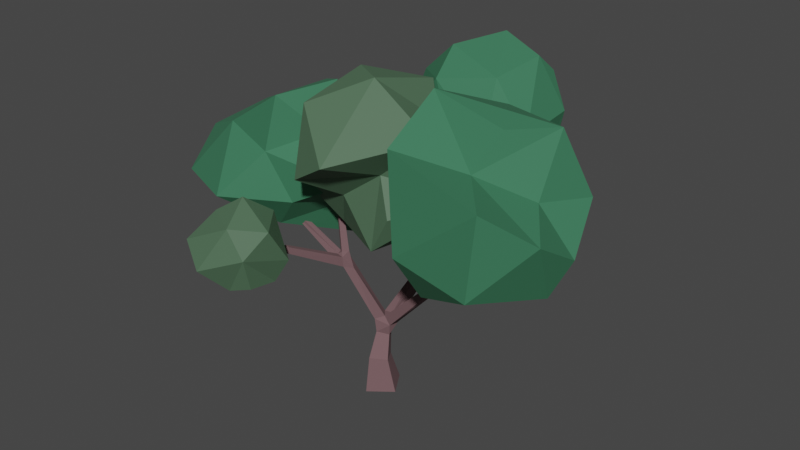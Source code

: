 # Source: big_tree_1.blend  (saved by Blender 3.0.42; exported with 4.5.12 LTS)
import bpy
from mathutils import Matrix  # noqa: F401  (used for matrix-valued properties, if any)

bpy.ops.wm.read_factory_settings(use_empty=True)
scene = bpy.context.scene
scene.name = 'Scene'

# ---- collections
col_collection = bpy.data.collections.new('Collection'); scene.collection.children.link(col_collection)
col_leaves = bpy.data.collections.new('leaves'); scene.collection.children.link(col_leaves)

# ---- materials (node trees are filled in below, after node groups)
mat_wood = bpy.data.materials.new('wood')
mat_wood.alpha_threshold = 0.0
mat_wood.use_transparent_shadow = False
mat_wood.line_color = (0.0, 0.0, 0.0, 1.0)
mat_leaves = bpy.data.materials.new('leaves')
mat_leaves.alpha_threshold = 0.0
mat_leaves.use_transparent_shadow = False
mat_leaves.line_color = (0.0, 0.0, 0.0, 1.0)
mat_leaves_alt = bpy.data.materials.new('leaves_alt')
mat_leaves_alt.alpha_threshold = 0.0
mat_leaves_alt.use_transparent_shadow = False
mat_leaves_alt.line_color = (0.0, 0.0, 0.0, 1.0)

# ---- material node trees
mat_wood.use_nodes = True; mat_wood.node_tree.nodes.clear()
_N = mat_wood.node_tree.nodes; _L = mat_wood.node_tree.links
n0 = _N.new('ShaderNodeOutputMaterial'); n0.name = 'Material Output'; n0.location = (300, 300)
n1 = _N.new('ShaderNodeBsdfPrincipled'); n1.name = 'Principled BSDF'; n1.location = (10, 300)
n1.distribution = 'GGX'
n1.subsurface_method = 'RANDOM_WALK_SKIN'
n1.inputs[0].default_value = (0.1693, 0.09529, 0.1029, 1.0)
n1.inputs[2].default_value = 1.0
n1.inputs[3].default_value = 1.45
n1.inputs[27].default_value = (0.0, 0.0, 0.0, 1.0)
n1.inputs[28].default_value = 1.0
_L.new(n1.outputs[0], n0.inputs[0])
n0.is_active_output = True
mat_leaves.use_nodes = True; mat_leaves.node_tree.nodes.clear()
_N = mat_leaves.node_tree.nodes; _L = mat_leaves.node_tree.links
n0 = _N.new('ShaderNodeOutputMaterial'); n0.name = 'Material Output'; n0.location = (300, 300)
n1 = _N.new('ShaderNodeBsdfPrincipled'); n1.name = 'Principled BSDF'; n1.location = (10, 300)
n1.distribution = 'GGX'
n1.subsurface_method = 'RANDOM_WALK_SKIN'
n1.inputs[0].default_value = (0.03684, 0.1693, 0.08609, 1.0)
n1.inputs[2].default_value = 0.8182
n1.inputs[3].default_value = 1.45
n1.inputs[27].default_value = (0.0, 0.0, 0.0, 1.0)
n1.inputs[28].default_value = 1.0
_L.new(n1.outputs[0], n0.inputs[0])
n0.is_active_output = True
mat_leaves_alt.use_nodes = True; mat_leaves_alt.node_tree.nodes.clear()
_N = mat_leaves_alt.node_tree.nodes; _L = mat_leaves_alt.node_tree.links
n0 = _N.new('ShaderNodeOutputMaterial'); n0.name = 'Material Output'; n0.location = (300, 300)
n1 = _N.new('ShaderNodeBsdfPrincipled'); n1.name = 'Principled BSDF'; n1.location = (10, 300)
n1.distribution = 'GGX'
n1.subsurface_method = 'RANDOM_WALK_SKIN'
n1.inputs[0].default_value = (0.07546, 0.1465, 0.08396, 1.0)
n1.inputs[2].default_value = 0.6409
n1.inputs[3].default_value = 1.45
n1.inputs[27].default_value = (0.0, 0.0, 0.0, 1.0)
n1.inputs[28].default_value = 1.0
_L.new(n1.outputs[0], n0.inputs[0])
n0.is_active_output = True

# ---- world
world_world = bpy.data.worlds.new('World'); scene.world = world_world
world_world.use_nodes = True; world_world.node_tree.nodes.clear()
_N = world_world.node_tree.nodes; _L = world_world.node_tree.links
n0 = _N.new('ShaderNodeOutputWorld'); n0.name = 'World Output'; n0.location = (300, 300)
n1 = _N.new('ShaderNodeBackground'); n1.name = 'Background'; n1.location = (10, 300)
n1.inputs[0].default_value = (0.05088, 0.05088, 0.05088, 1.0)
_L.new(n1.outputs[0], n0.inputs[0])
n0.is_active_output = True
world_world.color = (0.05088, 0.05088, 0.05088)
world_world.use_sun_shadow = False
world_world.sun_shadow_jitter_overblur = 0.0

# ---- meshes
me_cube_001 = bpy.data.meshes.new('Cube.001')
me_cube_001.from_pydata([(-0.05825, -0.2847, -0.07174), (-0.2722, 0.06778, -0.07175), (0.07967, 0.2818, -0.03759), (0.2944, -0.07133, -0.03759), (0.4651, 0.2081, 3.291), (0.4255, 0.1406, 3.326), (0.3516, 0.184, 3.326), (-1.364, -0.2708, 2.373), (-1.333, -0.2679, 2.424), (-1.328, -0.3277, 2.424), (-0.0747, -0.5307, 3.346), (-0.03625, -0.4669, 3.388), (0.03717, -0.5111, 3.388), (0.3221, 1.141, 3.335), (0.2545, 1.19, 3.353), (0.3051, 1.26, 3.353), (0.02156, 2.115, 3.014), (0.04606, 2.045, 3.057), (-0.02024, 2.055, 3.11), (-0.9038, -1.633, 2.254), (-0.9044, -1.634, 2.311), (-0.8508, -1.651, 2.311), (0.8201, 1.229, 2.048), (0.7821, 1.199, 2.119), (0.7295, 1.267, 2.119), (-0.6994, -0.02883, 2.771), (-0.6503, -0.05913, 2.789), (-0.682, -0.1104, 2.789), (1.003, 0.09344, 2.777), (1.009, 0.04047, 2.782), (0.9554, 0.03526, 2.782), (1.561, -0.1646, 2.847), (1.51, -0.1549, 2.878), (1.521, -0.09537, 2.878), (-0.06779, -0.1972, 0.4363), (0.02317, 0.1559, 0.3931), (-0.4181, -0.1779, 2.002), (-0.7311, -0.08011, 2.771), (-0.4925, -0.128, 1.945), (-0.4703, -0.265, 1.998), (0.2308, 0.8977, 1.578), (0.7674, 1.296, 2.048), (0.3013, 0.8051, 1.575), (-0.7358, -1.055, 2.249), (-0.7301, -1.035, 2.334), (-0.648, -1.059, 2.334), (-0.8502, -1.65, 2.255), (-0.4218, -0.2946, 1.801), (-0.4223, -0.3077, 1.952), (-0.654, -1.081, 2.25), (-0.5301, -0.2777, 1.957), (-0.2151, 1.882, 2.77), (-0.1764, 1.83, 2.829), (-0.2618, 1.81, 2.852), (-0.04473, 2.125, 3.067), (-0.2996, 1.863, 2.792), (0.1927, 1.334, 2.356), (0.1559, 1.381, 2.496), (0.3726, 1.21, 3.335), (0.09873, 1.314, 2.495), (0.1836, -0.08403, 2.424), (-0.001275, -0.5749, 3.346), (0.1892, -0.09, 2.612), (0.2643, -0.1341, 2.611), (0.1911, -0.02107, 2.505), (0.3912, 0.2515, 3.291), (0.09206, 0.8915, 1.642), (0.1992, 0.8816, 1.666), (0.2156, 0.7672, 1.668), (0.08437, 1.34, 2.385), (0.169, 1.256, 2.444), (0.1051, 1.236, 2.369), (-0.5346, -0.3083, 1.847), (-1.359, -0.3305, 2.373), (-0.6109, -0.1862, 1.888), (-0.5552, -0.1966, 1.974), (-0.1258, -0.006644, 0.962), (-0.226, 0.1011, 0.9582), (-0.4862, -0.1725, 1.719), (-0.336, -0.1821, 1.768), (0.105, 0.6144, 1.619), (0.2728, -0.1092, 2.458), (0.09322, 0.7298, 1.672), (0.2151, 0.7144, 1.697), (0.2961, -0.06545, 2.561), (-0.08238, 0.3328, 0.9104), (0.07993, 0.7507, 1.417), (0.05733, 0.2833, 0.9108), (-0.1232, 0.2072, 0.9974), (0.1982, 0.7056, 1.413), (0.2137, 0.6347, 1.583), (0.04715, 0.6605, 1.499), (-0.09162, -0.01115, 0.771), (-0.1985, 0.01923, 0.3809), (0.1546, -0.06569, 0.4323), (-0.1802, 0.1298, 0.6939), (-0.02118, 0.2189, 0.6759), (0.06771, 0.07411, 0.7439), (0.1229, 0.1925, 0.9163), (-0.01074, 0.07114, 1.018), (0.02453, 0.1958, 1.025), (0.09805, 0.04679, 0.9151), (1.04, 0.02247, 1.899), (0.869, -0.0605, 1.885), (0.8721, 0.0505, 1.871), (0.9346, 0.03092, 2.062), (1.026, -0.06581, 2.075), (0.9502, 0.08822, 2.777), (0.9427, -0.06341, 2.067), (1.572, -0.1051, 2.847), (1.091, -0.09253, 2.004), (1.027, 0.02987, 2.059)], [], [(100, 98, 87), (39, 48, 36), (27, 37, 39), (72, 74, 78), (75, 38, 74), (85, 87, 96), (25, 26, 38), (40, 42, 89), (104, 105, 111), (38, 75, 37), (67, 40, 66), (39, 36, 26), (101, 97, 98), (77, 88, 85), (88, 99, 100), (99, 76, 101), (103, 110, 108), (108, 110, 106), (42, 90, 89), (74, 38, 78), (82, 91, 80), (90, 80, 91), (64, 60, 62), (40, 67, 24), (41, 42, 40), (23, 42, 22), (49, 72, 47), (45, 50, 44), (43, 44, 72), (56, 69, 55), (53, 55, 59), (53, 57, 52), (58, 70, 56), (15, 58, 57), (14, 70, 13), (10, 62, 60), (12, 61, 63), (4, 63, 84), (6, 65, 62), (66, 82, 71), (56, 68, 67), (69, 56, 66), (70, 71, 68), (73, 74, 72), (73, 50, 9), (88, 77, 78), (79, 76, 99), (78, 76, 47), (38, 79, 88), (82, 80, 60), (81, 83, 84), (87, 85, 86), (91, 86, 88), (92, 93, 34), (94, 35, 96), (96, 93, 95), (92, 94, 97), (98, 100, 104), (110, 103, 101), (29, 108, 106), (107, 108, 30), (110, 102, 109), (33, 109, 111), (0, 3, 94), (93, 0, 34), (109, 33, 32, 31), (27, 39, 26), (25, 38, 37), (39, 37, 75), (38, 26, 36), (28, 107, 30, 29), (25, 37, 27, 26), (41, 24, 23, 22), (46, 21, 20, 19), (16, 54, 18, 17), (58, 15, 14, 13), (87, 98, 97, 96), (92, 97, 101, 76), (10, 61, 12, 11), (73, 9, 8, 7), (92, 76, 77, 95), (95, 77, 85, 96), (65, 6, 5, 4), (3, 0, 1, 2), (86, 66, 40, 89), (79, 36, 48, 47), (102, 104, 111), (105, 104, 103, 108), (36, 79, 38), (83, 90, 42, 68), (78, 47, 72), (91, 82, 66, 86), (59, 69, 71, 70), (84, 63, 81), (50, 48, 39, 75), (83, 68, 82), (68, 23, 24, 67), (42, 23, 68), (49, 46, 19, 43), (24, 41, 40), (41, 22, 42), (43, 19, 20, 44), (44, 20, 21, 45), (45, 21, 46, 49), (48, 45, 49, 47), (50, 45, 48), (55, 54, 16, 51), (44, 50, 72), (43, 72, 49), (51, 16, 17, 52), (53, 52, 17, 18), (55, 53, 18, 54), (56, 51, 52, 57), (59, 55, 69), (53, 59, 57), (55, 51, 56), (59, 14, 15, 57), (57, 58, 56), (14, 59, 70), (81, 61, 10, 60), (58, 13, 70), (62, 11, 12, 63), (61, 81, 63), (11, 62, 10), (84, 64, 65, 4), (63, 5, 6, 62), (65, 64, 62), (5, 63, 4), (74, 7, 8, 75), (68, 71, 82), (66, 56, 67), (70, 68, 56), (69, 66, 71), (50, 73, 72), (73, 7, 74), (75, 8, 9, 50), (80, 90, 81, 60), (76, 78, 77), (88, 79, 99), (78, 38, 88), (79, 47, 76), (83, 82, 64, 84), (81, 90, 83), (64, 82, 60), (100, 87, 89, 90), (88, 86, 85), (89, 87, 86), (100, 90, 91, 88), (99, 103, 104, 100), (93, 96, 35), (92, 34, 94), (95, 93, 92), (97, 94, 96), (101, 103, 99), (101, 98, 102, 110), (105, 107, 28, 111), (102, 98, 104), (111, 28, 29, 106), (110, 31, 32, 106), (108, 107, 105), (29, 30, 108), (111, 109, 102), (31, 110, 109), (111, 106, 32, 33), (1, 93, 35, 2), (93, 1, 0), (2, 35, 94, 3), (94, 34, 0)])
me_cube_001.materials.append(mat_wood)
me_cube_001.use_remesh_fix_poles = True
me_cube_001.use_remesh_preserve_attributes = False
me_cube_001.update()
me_icosphere = bpy.data.meshes.new('Icosphere')
me_icosphere.from_pydata([(0.5435, 2.096, 2.517), (0.4862, 0.9116, 3.384), (-0.6235, 1.534, 3.283), (-0.1814, 2.832, 3.455), (0.8962, 2.802, 3.101), (-0.3779, 2.626, 4.112), (0.2361, 2.988, 4.104), (0.3818, 2.154, 4.652), (1.042, 1.839, 2.618), (1.153, 2.271, 3.087), (-0.1594, 1.716, 2.541), (0.2795, 1.313, 2.687), (-0.002424, 2.447, 2.595), (1.294, 2.265, 3.701), (0.8826, 0.947, 3.513), (1.295, 1.366, 3.601), (-0.5229, 1.18, 3.505), (-0.5283, 2.306, 3.279), (0.6214, 3.087, 3.593), (0.006629, 1.115, 4.174), (-0.5219, 1.573, 4.08), (1.044, 2.326, 4.201), (0.7764, 1.395, 4.28), (0.9685, 2.069, 4.449), (-0.05581, 1.558, 4.519)], [], [(0, 8, 11), (0, 11, 10), (0, 10, 12), (8, 9, 13), (2, 11, 16), (4, 12, 18), (8, 13, 15), (4, 18, 13), (5, 20, 24), (6, 5, 7), (23, 21, 7), (21, 6, 7), (7, 5, 24), (20, 19, 24), (24, 22, 7), (24, 19, 22), (22, 23, 7), (13, 18, 21), (18, 6, 21), (3, 5, 6), (3, 17, 5), (2, 20, 5), (2, 16, 20), (16, 19, 20), (1, 14, 19), (14, 22, 19), (15, 23, 22), (15, 13, 23), (13, 21, 23), (18, 3, 6), (18, 12, 3), (17, 2, 5), (16, 1, 19), (16, 11, 1), (14, 15, 22), (14, 8, 15), (9, 4, 13), (0, 12, 4), (12, 17, 3), (12, 10, 17), (10, 2, 17), (10, 11, 2), (9, 0, 4), (9, 8, 0), (11, 14, 1), (11, 8, 14)])
_uv = me_icosphere.uv_layers.new(name='UVMap')
_uv.uv.foreach_set('vector', [0.1818, 0.0, 0.2299, 0.08327, 0.1364, 0.07873, 0.9091, 0.0, 0.9423, 0.09994, 0.8636, 0.07873, 0.7273, 0.0, 0.7727, 0.07873, 0.6818, 0.07873, 0.2299, 0.08327, 0.3636, 0.1575, 0.3542, 0.2362, 0.8009, 0.1874, 0.9423, 0.09994, 0.8636, 0.2362, 0.4545, 0.1575, 0.5883, 0.08324, 0.5, 0.2362, 0.2299, 0.08327, 0.3542, 0.2362, 0.2273, 0.2362, 0.4545, 0.1575, 0.5, 0.2362, 0.3542, 0.2362, 0.6468, 0.3149, 0.8182, 0.3149, 0.8455, 0.3937, 0.5455, 0.3149, 0.6468, 0.3149, 0.6197, 0.4436, 0.4091, 0.3937, 0.3847, 0.3149, 0.4712, 0.4436, 0.3847, 0.3149, 0.5455, 0.3149, 0.4712, 0.4436, 0.6197, 0.4436, 0.6468, 0.3149, 0.6818, 0.3937, 0.8182, 0.3149, 0.9091, 0.3149, 0.8455, 0.3937, 0.04546, 0.3937, 0.1553, 0.3609, 0.09091, 0.4724, 0.04546, 0.3937, 0.0311, 0.3149, 0.1553, 0.3609, 0.2084, 0.3609, 0.3075, 0.3752, 0.2727, 0.4724, 0.3542, 0.2362, 0.5, 0.2362, 0.3847, 0.3149, 0.5, 0.2362, 0.5455, 0.3149, 0.3847, 0.3149, 0.6035, 0.2143, 0.6468, 0.3149, 0.5455, 0.3149, 0.6035, 0.2143, 0.7027, 0.2, 0.6468, 0.3149, 0.8009, 0.1874, 0.8182, 0.3149, 0.6468, 0.3149, 0.8009, 0.1874, 0.8636, 0.2362, 0.8182, 0.3149, 0.8636, 0.2362, 0.9091, 0.3149, 0.8182, 0.3149, 0.07251, 0.1893, 0.142, 0.2265, 0.0311, 0.3149, 0.142, 0.2265, 0.1553, 0.3609, 0.0311, 0.3149, 0.2273, 0.2362, 0.3075, 0.3752, 0.1553, 0.3609, 0.2273, 0.2362, 0.3542, 0.2362, 0.3075, 0.3752, 0.3542, 0.2362, 0.3847, 0.3149, 0.3075, 0.3752, 0.5, 0.2362, 0.6035, 0.2143, 0.5455, 0.3149, 0.5, 0.2362, 0.5883, 0.08324, 0.6035, 0.2143, 0.7027, 0.2, 0.8009, 0.1874, 0.6468, 0.3149, 0.8636, 0.2362, 0.9816, 0.1893, 0.9091, 0.3149, 0.8636, 0.2362, 0.9423, 0.09994, 0.9816, 0.1893, 0.142, 0.2265, 0.2273, 0.2362, 0.1553, 0.3609, 0.142, 0.2265, 0.2299, 0.08327, 0.2273, 0.2362, 0.3636, 0.1575, 0.4545, 0.1575, 0.3542, 0.2362, 0.5309, 0.0252, 0.5883, 0.08324, 0.4545, 0.1575, 0.6818, 0.07873, 0.7027, 0.2, 0.6035, 0.2143, 0.6818, 0.07873, 0.7727, 0.07873, 0.7027, 0.2, 0.7727, 0.07873, 0.8009, 0.1874, 0.7027, 0.2, 0.8636, 0.07873, 0.9423, 0.09994, 0.8009, 0.1874, 0.3636, 0.1575, 0.3782, 0.0252, 0.4545, 0.1575, 0.3636, 0.1575, 0.3156, 0.08327, 0.3782, 0.0252, 0.1364, 0.07873, 0.142, 0.2265, 0.07251, 0.1893, 0.1364, 0.07873, 0.2299, 0.08327, 0.142, 0.2265])
me_icosphere.materials.append(mat_leaves)
me_icosphere.use_remesh_fix_poles = True
me_icosphere.use_remesh_preserve_attributes = False
me_icosphere.update()
me_icosphere_001 = bpy.data.meshes.new('Icosphere.001')
me_icosphere_001.from_pydata([(2.424, 0.377, 4.346), (2.405, -0.02348, 3.531), (1.307, -0.7906, 2.211), (0.844, 0.002917, 4.55), (2.216, -1.144, 2.617), (1.727, 0.8268, 3.014), (1.965, 0.2596, 3.033), (1.622, 0.5266, 2.14), (2.879, 0.06971, 2.908), (2.695, 0.702, 3.431), (0.861, 0.9452, 2.908), (1.6, 0.5159, 3.447), (1.307, 0.9179, 4.192), (2.686, -0.1497, 2.427), (2.852, -0.6462, 3.348), (1.566, -0.1745, 2.462), (1.078, 0.6015, 3.372), (0.5019, -0.1901, 2.572), (0.6324, 0.4191, 4.141), (1.951, -0.1263, 4.346), (1.737, -0.436, 3.83), (2.348, -1.155, 3.787), (1.165, -1.153, 2.848), (0.6836, -0.3738, 3.426), (0.8599, -0.8757, 4.059)], [], [(13, 6, 8), (5, 11, 9), (0, 12, 3), (1, 0, 20), (7, 15, 17), (0, 3, 19), (1, 20, 14), (2, 4, 22), (3, 23, 24), (4, 21, 22), (22, 21, 24), (21, 20, 24), (20, 3, 24), (24, 23, 22), (23, 17, 22), (17, 2, 22), (14, 21, 4), (14, 20, 21), (19, 3, 20), (18, 23, 3), (18, 16, 23), (15, 2, 17), (15, 4, 2), (15, 13, 4), (20, 0, 19), (3, 12, 18), (12, 16, 18), (16, 17, 23), (16, 10, 17), (10, 7, 17), (7, 13, 15), (13, 14, 4), (13, 8, 14), (8, 1, 14), (9, 0, 1), (9, 11, 0), (11, 12, 0), (11, 16, 12), (11, 10, 16), (11, 5, 10), (5, 7, 10), (8, 9, 1), (8, 6, 9), (6, 5, 9), (5, 6, 7), (6, 13, 7)])
_uv = me_icosphere_001.uv_layers.new(name='UVMap')
_uv.uv.foreach_set('vector', [0.2895, 0.1865, 0.3182, 0.07873, 0.3636, 0.1575, 0.5455, 0.0, 0.5909, 0.07873, 0.5, 0.07873, 0.5668, 0.1575, 0.7273, 0.1575, 0.7099, 0.2848, 0.4545, 0.1575, 0.5668, 0.1575, 0.5693, 0.2984, 0.1535, 0.1575, 0.1805, 0.2362, 0.06829, 0.2757, 0.5668, 0.1575, 0.7099, 0.2848, 0.5909, 0.2362, 0.4545, 0.1575, 0.5693, 0.2984, 0.4091, 0.2362, 0.1818, 0.3149, 0.3092, 0.3149, 0.2353, 0.4037, 0.7099, 0.2848, 0.8525, 0.3335, 0.7727, 0.3937, 0.3092, 0.3149, 0.4545, 0.3149, 0.4472, 0.4597, 0.4472, 0.4597, 0.4545, 0.3149, 0.5, 0.3937, 0.4545, 0.3149, 0.5693, 0.2984, 0.5, 0.3937, 0.5693, 0.2984, 0.7099, 0.2848, 0.6773, 0.3937, 0.7727, 0.3937, 0.8525, 0.3335, 0.8182, 0.4724, 0.01071, 0.3335, 0.06829, 0.2757, 0.1294, 0.4057, 0.06829, 0.2757, 0.1818, 0.3149, 0.1294, 0.4057, 0.4091, 0.2362, 0.4545, 0.3149, 0.3092, 0.3149, 0.4091, 0.2362, 0.5693, 0.2984, 0.4545, 0.3149, 0.5909, 0.2362, 0.7099, 0.2848, 0.5693, 0.2984, 0.7727, 0.2362, 0.8525, 0.3335, 0.7099, 0.2848, 0.7727, 0.2362, 0.8324, 0.1821, 0.8525, 0.3335, 0.1805, 0.2362, 0.1818, 0.3149, 0.06829, 0.2757, 0.1805, 0.2362, 0.3092, 0.3149, 0.1818, 0.3149, 0.1805, 0.2362, 0.2895, 0.1865, 0.3092, 0.3149, 0.5693, 0.2984, 0.5668, 0.1575, 0.5909, 0.2362, 0.7099, 0.2848, 0.7273, 0.1575, 0.7727, 0.2362, 0.7273, 0.1575, 0.8324, 0.1821, 0.7727, 0.2362, 0.8324, 0.1821, 0.9545, 0.2362, 0.8525, 0.3335, 0.8324, 0.1821, 0.9091, 0.1575, 0.9545, 0.2362, 0.9091, 0.1575, 1.0, 0.1575, 0.9545, 0.2362, 0.1535, 0.1575, 0.2895, 0.1865, 0.1805, 0.2362, 0.2895, 0.1865, 0.4091, 0.2362, 0.3092, 0.3149, 0.2895, 0.1865, 0.3636, 0.1575, 0.4091, 0.2362, 0.3636, 0.1575, 0.4545, 0.1575, 0.4091, 0.2362, 0.5, 0.07873, 0.5668, 0.1575, 0.4545, 0.1575, 0.5, 0.07873, 0.5909, 0.07873, 0.5668, 0.1575, 0.751, 0.07873, 0.7273, 0.1575, 0.5668, 0.1575, 0.751, 0.07873, 0.8324, 0.1821, 0.7273, 0.1575, 0.8636, 0.07873, 0.9091, 0.1575, 0.8324, 0.1821, 0.8636, 0.07873, 0.937, 0.04832, 0.9091, 0.1575, 0.937, 0.04832, 1.0, 0.1575, 0.9091, 0.1575, 0.3636, 0.1575, 0.4091, 0.07873, 0.4545, 0.1575, 0.3636, 0.1575, 0.3182, 0.07873, 0.4091, 0.07873, 0.3182, 0.07873, 0.3636, 0.0, 0.4091, 0.07873, 0.1539, 0.04832, 0.2273, 0.07873, 0.1535, 0.1575, 0.2273, 0.07873, 0.2895, 0.1865, 0.1535, 0.1575])
me_icosphere_001.materials.append(mat_leaves)
me_icosphere_001.use_remesh_fix_poles = True
me_icosphere_001.use_remesh_preserve_attributes = False
me_icosphere_001.update()
me_icosphere_002 = bpy.data.meshes.new('Icosphere.002')
me_icosphere_002.from_pydata([(-0.7205, -0.3049, 3.678), (-0.6056, -0.04653, 2.631), (-0.6177, 0.3384, 3.465), (-1.478, 0.603, 3.974), (-2.119, -0.5726, 3.558), (-2.728, -0.8565, 2.776), (-2.349, 0.5194, 2.178), (-0.1987, -0.457, 3.128), (-0.9658, -0.6527, 2.722), (-1.297, -0.7771, 3.4), (-0.8955, 0.1915, 4.215), (-1.201, -0.6345, 4.155), (-1.334, -0.5415, 2.265), (-0.7548, 0.893, 2.447), (-0.697, 0.2256, 2.044), (-1.661, 1.268, 3.687), (-1.644, 1.231, 3.141), (-2.081, 0.05396, 3.714), (-1.592, -1.398, 2.898), (-2.302, 0.9548, 3.253), (-2.906, -0.2082, 3.204), (-2.124, -0.06209, 1.917), (-2.146, 1.023, 2.565), (-2.483, 0.3659, 3.194), (-2.586, -0.2366, 2.372)], [], [(0, 7, 2), (1, 7, 8), (0, 2, 10), (0, 10, 11), (0, 11, 9), (1, 8, 12), (2, 1, 13), (3, 2, 15), (1, 12, 14), (2, 13, 16), (3, 15, 17), (5, 20, 24), (12, 24, 21), (21, 24, 6), (24, 23, 6), (24, 20, 23), (23, 22, 6), (23, 19, 22), (19, 16, 22), (12, 18, 24), (18, 5, 24), (4, 20, 5), (4, 17, 20), (17, 23, 20), (17, 19, 23), (17, 15, 19), (15, 16, 19), (16, 13, 22), (13, 6, 22), (14, 21, 6), (14, 12, 21), (18, 4, 5), (18, 9, 4), (15, 2, 16), (13, 14, 6), (13, 1, 14), (8, 18, 12), (11, 4, 9), (11, 17, 4), (11, 10, 17), (10, 3, 17), (10, 2, 3), (8, 9, 18), (8, 7, 9), (7, 0, 9), (2, 7, 1)])
_uv = me_icosphere_002.uv_layers.new(name='UVMap')
_uv.uv.foreach_set('vector', [0.1818, 0.0, 0.2273, 0.07873, 0.1267, 0.09548, 0.2367, 0.1575, 0.3182, 0.07873, 0.3636, 0.1575, 0.9091, 0.0, 0.9588, 0.09548, 0.8636, 0.07873, 0.7273, 0.0, 0.7727, 0.07873, 0.6818, 0.07873, 0.5455, 0.0, 0.5909, 0.07873, 0.5217, 0.1163, 0.2367, 0.1575, 0.3636, 0.1575, 0.3638, 0.2704, 0.1267, 0.09548, 0.2367, 0.1575, 0.1364, 0.2362, 0.8182, 0.1575, 0.9588, 0.09548, 0.8636, 0.2362, 0.2367, 0.1575, 0.3638, 0.2704, 0.2273, 0.2362, 0.1267, 0.09548, 0.1364, 0.2362, 0.01115, 0.2956, 0.8182, 0.1575, 0.8636, 0.2362, 0.698, 0.2178, 0.5455, 0.3149, 0.6364, 0.3149, 0.5909, 0.3937, 0.3638, 0.2704, 0.4951, 0.3852, 0.4091, 0.3937, 0.4091, 0.3937, 0.4951, 0.3852, 0.4545, 0.4724, 0.5909, 0.3937, 0.7115, 0.3422, 0.6364, 0.4724, 0.5909, 0.3937, 0.6364, 0.3149, 0.7115, 0.3422, 0.743, 0.3422, 0.8636, 0.3937, 0.8182, 0.4724, 0.743, 0.3422, 0.8182, 0.3149, 0.8636, 0.3937, 0.8182, 0.3149, 0.9202, 0.2956, 0.8636, 0.3937, 0.3638, 0.2704, 0.4729, 0.1892, 0.4951, 0.3852, 0.4729, 0.1892, 0.5455, 0.3149, 0.4951, 0.3852, 0.6099, 0.2034, 0.6364, 0.3149, 0.5455, 0.3149, 0.6099, 0.2034, 0.698, 0.2178, 0.6364, 0.3149, 0.698, 0.2178, 0.7115, 0.3422, 0.6364, 0.3149, 0.698, 0.2178, 0.8182, 0.3149, 0.7115, 0.3422, 0.698, 0.2178, 0.8636, 0.2362, 0.8182, 0.3149, 0.8636, 0.2362, 0.9202, 0.2956, 0.8182, 0.3149, 0.01115, 0.2956, 0.1364, 0.2362, 0.04895, 0.3876, 0.1364, 0.2362, 0.09672, 0.4623, 0.04895, 0.3876, 0.2273, 0.2362, 0.3187, 0.3945, 0.09672, 0.4623, 0.2273, 0.2362, 0.3638, 0.2704, 0.3187, 0.3945, 0.4729, 0.1892, 0.6099, 0.2034, 0.5455, 0.3149, 0.4729, 0.1892, 0.5217, 0.1163, 0.6099, 0.2034, 0.8636, 0.2362, 0.9588, 0.09548, 0.9202, 0.2956, 0.1364, 0.2362, 0.2273, 0.2362, 0.09672, 0.4623, 0.1364, 0.2362, 0.2367, 0.1575, 0.2273, 0.2362, 0.3636, 0.1575, 0.4729, 0.1892, 0.3638, 0.2704, 0.5909, 0.07873, 0.6099, 0.2034, 0.5217, 0.1163, 0.6818, 0.07873, 0.698, 0.2178, 0.6099, 0.2034, 0.6818, 0.07873, 0.7727, 0.07873, 0.698, 0.2178, 0.7727, 0.07873, 0.8182, 0.1575, 0.698, 0.2178, 0.8636, 0.07873, 0.9588, 0.09548, 0.8182, 0.1575, 0.3636, 0.1575, 0.4091, 0.07873, 0.4729, 0.1892, 0.3636, 0.1575, 0.3182, 0.07873, 0.4091, 0.07873, 0.3182, 0.07873, 0.3636, 0.0, 0.4091, 0.07873, 0.1267, 0.09548, 0.2273, 0.07873, 0.2367, 0.1575])
me_icosphere_002.materials.append(mat_leaves)
me_icosphere_002.use_remesh_fix_poles = True
me_icosphere_002.use_remesh_preserve_attributes = False
me_icosphere_002.update()
me_icosphere_003 = bpy.data.meshes.new('Icosphere.003')
me_icosphere_003.from_pydata([(0.4334, -0.6985, 2.495), (-0.08941, -0.6102, 3.086), (-0.3549, 0.05381, 4.565), (1.445, -0.1154, 3.319), (-0.5386, -0.7988, 4.263), (-0.1393, 0.4379, 3.007), (-0.215, -0.02166, 3.276), (-0.6627, 0.6518, 3.589), (-0.777, -0.5864, 3.07), (-0.3632, -0.3224, 2.524), (0.2435, 1.022, 3.329), (0.2475, 0.1699, 3.096), (0.8887, 0.2809, 2.661), (-0.9892, -0.4243, 3.484), (-0.4115, -1.14, 3.384), (-0.3635, 0.1665, 3.952), (0.4697, 0.5344, 3.286), (0.283, 0.7028, 4.361), (1.249, 0.3897, 3.291), (0.7209, -0.7223, 3.025), (0.5019, -0.5869, 3.52), (0.195, -1.314, 3.76), (0.183, -0.3108, 4.616), (0.7849, 0.1798, 4.074), (1.16, -0.4378, 4.086)], [], [(13, 6, 8), (5, 11, 9), (0, 12, 3), (1, 0, 20), (7, 15, 17), (0, 3, 19), (1, 20, 14), (2, 4, 22), (3, 23, 24), (4, 21, 22), (22, 21, 24), (21, 20, 24), (20, 3, 24), (24, 23, 22), (23, 17, 22), (17, 2, 22), (14, 21, 4), (14, 20, 21), (19, 3, 20), (18, 23, 3), (18, 16, 23), (15, 2, 17), (15, 4, 2), (15, 13, 4), (20, 0, 19), (3, 12, 18), (12, 16, 18), (16, 17, 23), (16, 10, 17), (10, 7, 17), (7, 13, 15), (13, 14, 4), (13, 8, 14), (8, 1, 14), (9, 0, 1), (9, 11, 0), (11, 12, 0), (11, 16, 12), (11, 10, 16), (11, 5, 10), (5, 7, 10), (8, 9, 1), (8, 6, 9), (6, 5, 9), (5, 6, 7), (6, 13, 7)])
_uv = me_icosphere_003.uv_layers.new(name='UVMap')
_uv.uv.foreach_set('vector', [0.2895, 0.1865, 0.3182, 0.07873, 0.3636, 0.1575, 0.5455, 0.0, 0.5909, 0.07873, 0.5, 0.07873, 0.5668, 0.1575, 0.7273, 0.1575, 0.7099, 0.2848, 0.4545, 0.1575, 0.5668, 0.1575, 0.5693, 0.2984, 0.1535, 0.1575, 0.1805, 0.2362, 0.06829, 0.2757, 0.5668, 0.1575, 0.7099, 0.2848, 0.5909, 0.2362, 0.4545, 0.1575, 0.5693, 0.2984, 0.4091, 0.2362, 0.1818, 0.3149, 0.3092, 0.3149, 0.2353, 0.4037, 0.7099, 0.2848, 0.8525, 0.3335, 0.7727, 0.3937, 0.3092, 0.3149, 0.4545, 0.3149, 0.4472, 0.4597, 0.4472, 0.4597, 0.4545, 0.3149, 0.5, 0.3937, 0.4545, 0.3149, 0.5693, 0.2984, 0.5, 0.3937, 0.5693, 0.2984, 0.7099, 0.2848, 0.6773, 0.3937, 0.7727, 0.3937, 0.8525, 0.3335, 0.8182, 0.4724, 0.01071, 0.3335, 0.06829, 0.2757, 0.1294, 0.4057, 0.06829, 0.2757, 0.1818, 0.3149, 0.1294, 0.4057, 0.4091, 0.2362, 0.4545, 0.3149, 0.3092, 0.3149, 0.4091, 0.2362, 0.5693, 0.2984, 0.4545, 0.3149, 0.5909, 0.2362, 0.7099, 0.2848, 0.5693, 0.2984, 0.7727, 0.2362, 0.8525, 0.3335, 0.7099, 0.2848, 0.7727, 0.2362, 0.8324, 0.1821, 0.8525, 0.3335, 0.1805, 0.2362, 0.1818, 0.3149, 0.06829, 0.2757, 0.1805, 0.2362, 0.3092, 0.3149, 0.1818, 0.3149, 0.1805, 0.2362, 0.2895, 0.1865, 0.3092, 0.3149, 0.5693, 0.2984, 0.5668, 0.1575, 0.5909, 0.2362, 0.7099, 0.2848, 0.7273, 0.1575, 0.7727, 0.2362, 0.7273, 0.1575, 0.8324, 0.1821, 0.7727, 0.2362, 0.8324, 0.1821, 0.9545, 0.2362, 0.8525, 0.3335, 0.8324, 0.1821, 0.9091, 0.1575, 0.9545, 0.2362, 0.9091, 0.1575, 1.0, 0.1575, 0.9545, 0.2362, 0.1535, 0.1575, 0.2895, 0.1865, 0.1805, 0.2362, 0.2895, 0.1865, 0.4091, 0.2362, 0.3092, 0.3149, 0.2895, 0.1865, 0.3636, 0.1575, 0.4091, 0.2362, 0.3636, 0.1575, 0.4545, 0.1575, 0.4091, 0.2362, 0.5, 0.07873, 0.5668, 0.1575, 0.4545, 0.1575, 0.5, 0.07873, 0.5909, 0.07873, 0.5668, 0.1575, 0.751, 0.07873, 0.7273, 0.1575, 0.5668, 0.1575, 0.751, 0.07873, 0.8324, 0.1821, 0.7273, 0.1575, 0.8636, 0.07873, 0.9091, 0.1575, 0.8324, 0.1821, 0.8636, 0.07873, 0.937, 0.04832, 0.9091, 0.1575, 0.937, 0.04832, 1.0, 0.1575, 0.9091, 0.1575, 0.3636, 0.1575, 0.4091, 0.07873, 0.4545, 0.1575, 0.3636, 0.1575, 0.3182, 0.07873, 0.4091, 0.07873, 0.3182, 0.07873, 0.3636, 0.0, 0.4091, 0.07873, 0.1539, 0.04832, 0.2273, 0.07873, 0.1535, 0.1575, 0.2273, 0.07873, 0.2895, 0.1865, 0.1535, 0.1575])
me_icosphere_003.materials.append(mat_leaves_alt)
me_icosphere_003.use_remesh_fix_poles = True
me_icosphere_003.use_remesh_preserve_attributes = False
me_icosphere_003.update()
me_icosphere_004 = bpy.data.meshes.new('Icosphere.004')
me_icosphere_004.from_pydata([(-0.7701, -1.177, 2.875), (-1.223, -1.732, 2.949), (-0.788, -1.067, 2.39), (-0.4782, -1.909, 2.151), (-0.6879, -2.043, 2.969), (-0.4791, -2.006, 2.579), (-1.025, -2.283, 2.371), (-0.8111, -1.966, 2.036), (-0.3687, -1.345, 2.369), (-0.4982, -1.478, 2.073), (-0.3707, -1.66, 2.878), (-0.9244, -1.544, 3.152), (-1.389, -2.102, 2.629), (-1.132, -1.813, 2.134), (-1.132, -1.155, 2.737), (-1.481, -1.599, 2.672), (-1.192, -1.35, 2.141)], [], [(8, 5, 9), (4, 1, 12), (6, 12, 13), (7, 13, 9), (0, 2, 14), (1, 11, 15), (12, 1, 15), (2, 16, 14), (16, 15, 14), (16, 12, 15), (15, 11, 14), (11, 0, 14), (9, 16, 2), (9, 13, 16), (13, 12, 16), (10, 0, 11), (8, 2, 0), (7, 6, 13), (6, 4, 12), (1, 4, 11), (4, 10, 11), (10, 8, 0), (8, 9, 2), (3, 5, 7), (5, 6, 7), (5, 4, 6), (5, 10, 4), (9, 3, 7), (9, 5, 3), (5, 8, 10)])
_uv = me_icosphere_004.uv_layers.new(name='UVMap')
_uv.uv.foreach_set('vector', [0.2886, 0.1906, 0.339, 0.0426, 0.3772, 0.181, 0.8999, 0.1575, 0.8581, 0.3136, 0.7245, 0.2689, 0.6871, 0.1575, 0.7245, 0.2689, 0.5677, 0.2506, 0.54, 0.1575, 0.5677, 0.2506, 0.3772, 0.181, 0.1818, 0.3149, 0.3158, 0.3149, 0.2487, 0.4101, 0.0, 0.3149, 0.0696, 0.278, 0.04546, 0.3937, 0.7245, 0.2689, 0.8581, 0.3136, 0.7783, 0.3937, 0.3158, 0.3149, 0.4638, 0.331, 0.437, 0.4419, 0.596, 0.3849, 0.6818, 0.3937, 0.6364, 0.4724, 0.596, 0.3849, 0.7245, 0.2689, 0.6818, 0.3937, 0.04546, 0.3937, 0.0696, 0.278, 0.1209, 0.4205, 0.0696, 0.278, 0.1818, 0.3149, 0.1209, 0.4205, 0.3772, 0.181, 0.4638, 0.331, 0.3158, 0.3149, 0.3772, 0.181, 0.5677, 0.2506, 0.4638, 0.331, 0.5677, 0.2506, 0.7245, 0.2689, 0.596, 0.3849, 0.1383, 0.1601, 0.1818, 0.3149, 0.0696, 0.278, 0.2886, 0.1906, 0.3158, 0.3149, 0.1818, 0.3149, 0.54, 0.1575, 0.6871, 0.1575, 0.5677, 0.2506, 0.6871, 0.1575, 0.8999, 0.1575, 0.7245, 0.2689, 0.8581, 0.3136, 0.8999, 0.1575, 0.9545, 0.2362, 0.8999, 0.1575, 1.0, 0.1575, 0.9545, 0.2362, 0.1383, 0.1601, 0.2886, 0.1906, 0.1818, 0.3149, 0.2886, 0.1906, 0.3772, 0.181, 0.3158, 0.3149, 0.5, 0.07873, 0.5504, 0.008634, 0.54, 0.1575, 0.5504, 0.008634, 0.6871, 0.1575, 0.54, 0.1575, 0.7385, 0.07873, 0.8999, 0.1575, 0.6871, 0.1575, 0.926, 0.04656, 1.0, 0.1575, 0.8999, 0.1575, 0.3772, 0.181, 0.4091, 0.07873, 0.54, 0.1575, 0.3772, 0.181, 0.339, 0.0426, 0.4091, 0.07873, 0.1333, 0.07873, 0.2886, 0.1906, 0.1383, 0.1601])
me_icosphere_004.materials.append(mat_leaves_alt)
me_icosphere_004.use_remesh_fix_poles = True
me_icosphere_004.use_remesh_preserve_attributes = False
me_icosphere_004.update()
me_icosphere_005 = bpy.data.meshes.new('Icosphere.005')
me_icosphere_005.from_pydata([(1.361, 0.9829, 2.348), (1.542, 1.379, 2.05), (0.8997, 1.845, 1.766), (1.374, 1.817, 1.793), (0.9653, 2.015, 2.268), (1.184, 1.075, 1.827), (0.8767, 0.9122, 1.994), (0.9561, 0.946, 2.308), (1.417, 1.671, 2.36), (0.8857, 1.275, 2.706), (1.285, 1.446, 2.677), (0.4541, 1.275, 2.13), (0.9764, 1.48, 1.697), (0.5099, 1.63, 2.119), (1.104, 1.926, 2.479), (0.5474, 1.746, 2.386)], [], [(10, 0, 1), (0, 7, 6), (0, 6, 5), (1, 5, 3), (1, 3, 8), (2, 13, 15), (3, 2, 4), (8, 3, 14), (14, 3, 4), (4, 2, 15), (15, 14, 4), (12, 2, 3), (11, 13, 2), (11, 15, 13), (9, 14, 15), (10, 8, 14), (3, 5, 12), (12, 11, 2), (11, 9, 15), (11, 7, 9), (9, 10, 14), (10, 1, 8), (5, 6, 12), (6, 11, 12), (6, 7, 11), (1, 0, 5), (7, 0, 9), (0, 10, 9)])
_uv = me_icosphere_005.uv_layers.new(name='UVMap')
_uv.uv.foreach_set('vector', [0.2569, 0.225, 0.3189, 0.07744, 0.4353, 0.1575, 0.9091, 0.0, 0.9474, 0.09115, 0.8636, 0.07873, 0.7273, 0.0, 0.7727, 0.07873, 0.6818, 0.07873, 0.4353, 0.1575, 0.5786, 0.08627, 0.5173, 0.2707, 0.4353, 0.1575, 0.5173, 0.2707, 0.3791, 0.2882, 0.639, 0.3149, 0.8182, 0.3149, 0.8783, 0.3591, 0.5173, 0.2707, 0.639, 0.3149, 0.6213, 0.4462, 0.3791, 0.2882, 0.5173, 0.2707, 0.4091, 0.3937, 0.4091, 0.3937, 0.5173, 0.2707, 0.4696, 0.4462, 0.6213, 0.4462, 0.639, 0.3149, 0.6818, 0.3937, 0.03696, 0.3591, 0.2751, 0.3813, 0.09091, 0.4724, 0.643, 0.2127, 0.639, 0.3149, 0.5173, 0.2707, 0.8448, 0.2198, 0.8182, 0.3149, 0.639, 0.3149, 0.8448, 0.2198, 0.8783, 0.3591, 0.8182, 0.3149, 0.1206, 0.2192, 0.2751, 0.3813, 0.03696, 0.3591, 0.2569, 0.225, 0.3791, 0.2882, 0.2751, 0.3813, 0.5173, 0.2707, 0.5786, 0.08627, 0.643, 0.2127, 0.643, 0.2127, 0.8448, 0.2198, 0.639, 0.3149, 0.8448, 0.2198, 0.983, 0.1869, 0.8783, 0.3591, 0.8448, 0.2198, 0.9474, 0.09115, 0.983, 0.1869, 0.1206, 0.2192, 0.2569, 0.225, 0.2751, 0.3813, 0.2569, 0.225, 0.4353, 0.1575, 0.3791, 0.2882, 0.6818, 0.07873, 0.7727, 0.07873, 0.643, 0.2127, 0.7727, 0.07873, 0.8448, 0.2198, 0.643, 0.2127, 0.8636, 0.07873, 0.9474, 0.09115, 0.8448, 0.2198, 0.4353, 0.1575, 0.3189, 0.07744, 0.4091, 0.07873, 0.1364, 0.07873, 0.2265, 0.07744, 0.1206, 0.2192, 0.2265, 0.07744, 0.2569, 0.225, 0.1206, 0.2192])
me_icosphere_005.materials.append(mat_leaves_alt)
me_icosphere_005.use_remesh_fix_poles = True
me_icosphere_005.use_remesh_preserve_attributes = False
me_icosphere_005.update()

# ---- objects
ob_branches = bpy.data.objects.new('branches', me_cube_001)
ob_icosphere = bpy.data.objects.new('Icosphere', me_icosphere)
ob_icosphere_001 = bpy.data.objects.new('Icosphere.001', me_icosphere_001)
ob_icosphere_002 = bpy.data.objects.new('Icosphere.002', me_icosphere_002)
ob_icosphere_003 = bpy.data.objects.new('Icosphere.003', me_icosphere_003)
ob_icosphere_004 = bpy.data.objects.new('Icosphere.004', me_icosphere_004)
ob_icosphere_005 = bpy.data.objects.new('Icosphere.005', me_icosphere_005)

# ---- transforms, parenting, visibility, modifiers, constraints
ob_branches.location = (0.0, 0.0, 0.0)
ob_icosphere.location = (0.0, 0.0, 0.0)
ob_icosphere_001.location = (0.0, 0.0, 0.0)
ob_icosphere_002.location = (0.0, 0.0, 0.0)
ob_icosphere_003.location = (0.0, 0.0, 0.0)
ob_icosphere_004.location = (0.0, 0.0, 0.0)
ob_icosphere_005.location = (0.0, 0.0, 0.0)

# ---- collection membership
col_collection.objects.link(ob_branches)
col_leaves.objects.link(ob_icosphere)
col_leaves.objects.link(ob_icosphere_001)
col_leaves.objects.link(ob_icosphere_002)
col_leaves.objects.link(ob_icosphere_003)
col_leaves.objects.link(ob_icosphere_004)
col_leaves.objects.link(ob_icosphere_005)

# ---- scene / render settings (as saved in the file)
scene.frame_start = 1; scene.frame_end = 250; scene.frame_set(1)
scene.render.engine = 'BLENDER_EEVEE_NEXT'
scene.cycles.sampling_pattern = 'TABULATED_SOBOL'
scene.cycles.use_light_tree = False
scene.view_settings.view_transform = 'Filmic'
bpy.context.view_layer.update()

# ---- added for rendering (the .blend has no active camera and no usable light): camera, sun
cam_auto = bpy.data.cameras.new('AutoCamera')
cam_auto.lens = 50.0
cam_auto.sensor_width = 36.0
cam_auto.clip_end = 1000.0
ob_auto_camera = bpy.data.objects.new('AutoCamera', cam_auto)
scene.collection.objects.link(ob_auto_camera)
ob_auto_camera.location = (8.49769, -9.81128, 9.09889)
ob_auto_camera.rotation_euler = (1.09748, -7.21219e-08, 0.694738)
scene.camera = ob_auto_camera
light_auto_sun = bpy.data.lights.new('AutoSun', 'SUN')
light_auto_sun.energy = 3.0
light_auto_sun.angle = 0.0523599
ob_auto_sun = bpy.data.objects.new('AutoSun', light_auto_sun)
scene.collection.objects.link(ob_auto_sun)
ob_auto_sun.rotation_euler = (0.872665, 0.174533, 0.523599)
bpy.context.view_layer.update()
